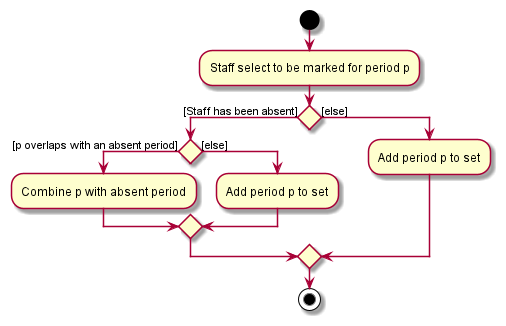

The diagram above was rendered by PlantUML. Its source (embedded in the PNG):
@startuml
start
:Staff select to be marked for period p;

'Since the beta syntax does not support placing the condition outside the
'diamond we place it as the true branch instead.

if () then ([Staff has been absent])
    if () then ([p overlaps with an absent period])
        :Combine p with absent period;
    else ([else])
        :Add period p to set;
    endif
else ([else])
    :Add period p to set;
endif
stop
@enduml